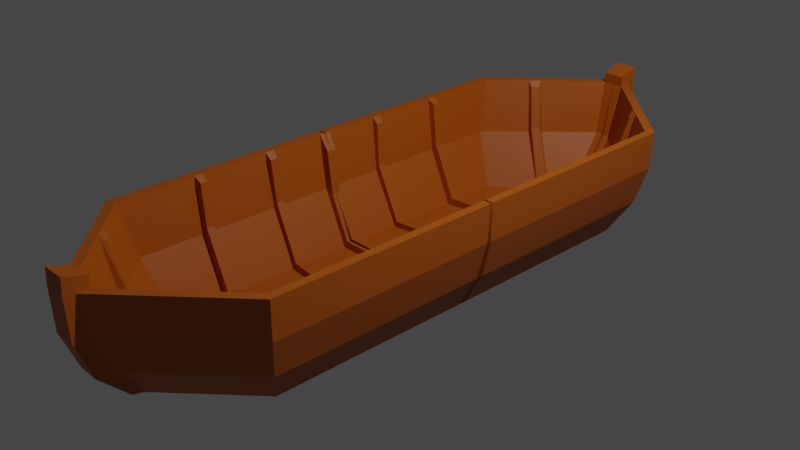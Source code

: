 # Source: RowBoat.blend  (saved by Blender 3.6.13; exported with 4.5.12 LTS)
import bpy
from mathutils import Matrix  # noqa: F401  (used for matrix-valued properties, if any)

bpy.ops.wm.read_factory_settings(use_empty=True)
scene = bpy.context.scene
scene.name = 'Scene'

# ---- collections
col_collection = bpy.data.collections.new('Collection'); scene.collection.children.link(col_collection)

# ---- materials (node trees are filled in below, after node groups)
mat_material_001 = bpy.data.materials.new('Material.001')
mat_material_001.use_transparent_shadow = False

# ---- material node trees
mat_material_001.use_nodes = True; mat_material_001.node_tree.nodes.clear()
_N = mat_material_001.node_tree.nodes; _L = mat_material_001.node_tree.links
n0 = _N.new('ShaderNodeBsdfPrincipled'); n0.name = 'Principled BSDF'; n0.location = (10, 300)
n0.distribution = 'GGX'
n0.subsurface_method = 'RANDOM_WALK_SKIN'
n0.inputs[0].default_value = (0.4385, 0.09535, 0.00147, 1.0)
n0.inputs[3].default_value = 1.45
n0.inputs[27].default_value = (0.0, 0.0, 0.0, 1.0)
n0.inputs[28].default_value = 1.0
n1 = _N.new('ShaderNodeOutputMaterial'); n1.name = 'Material Output'; n1.location = (300, 300)
_L.new(n0.outputs[0], n1.inputs[0])
n1.is_active_output = True

# ---- world
world_world = bpy.data.worlds.new('World'); scene.world = world_world
world_world.use_nodes = True; world_world.node_tree.nodes.clear()
_N = world_world.node_tree.nodes; _L = world_world.node_tree.links
n0 = _N.new('ShaderNodeOutputWorld'); n0.name = 'World Output'; n0.location = (300, 300)
n1 = _N.new('ShaderNodeBackground'); n1.name = 'Background'; n1.location = (10, 300)
n1.inputs[0].default_value = (0.05088, 0.05088, 0.05088, 1.0)
_L.new(n1.outputs[0], n0.inputs[0])
n0.is_active_output = True
world_world.color = (0.05088, 0.05088, 0.05088)
world_world.use_sun_shadow = False
world_world.sun_shadow_jitter_overblur = 0.0

# ---- cameras
cam_camera = bpy.data.cameras.new('Camera')
cam_camera.clip_end = 100.0
cam_camera.ortho_scale = 7.314

# ---- lights
light_light = bpy.data.lights.new('Light', 'POINT')
light_light.transmission_factor = 0.0
light_light.energy = 1000.0
light_light.shadow_soft_size = 0.1
light_light.shadow_maximum_resolution = 0.006
light_light.use_absolute_resolution = True

# ---- meshes
me_cube_001 = bpy.data.meshes.new('Cube.001')
me_cube_001.from_pydata([(-0.07765, -1.957, -0.6), (-0.1192, -2.327, 0.6), (0.0, -2.07, -0.6), (0.001211, -2.327, 0.6), (-0.904, 0.02412, -0.6), (-0.7913, -0.4514, -0.6), (-0.7913, -1.023, -0.6), (-0.904, -1.541, -0.6), (-1.147, -1.674, 0.6), (-1.147, -1.029, 0.6), (-1.147, -0.4541, 0.6), (-1.238, 0.005168, 0.6), (0.0, 0.02412, -0.6), (0.0, -1.594, -0.6), (-1.12, -1.648, -0.2248), (-0.112, -2.288, -0.2248), (-1.12, 0.02336, -0.2248), (-1.12, -0.4409, -0.2248), (-1.12, -1.009, -0.2248), (-0.1225, -2.397, 0.1876), (-0.1238, -2.41, 0.6), (-1.238, -1.703, 0.6), (-1.238, -0.9955, 0.6), (-1.238, -0.4491, 0.6), (-1.147, 0.007338, 0.6), (-1.225, -1.697, 0.1876), (-1.225, -0.9965, 0.1876), (-1.225, -0.437, 0.1876), (-1.225, 0.01759, 0.1876), (-0.1128, -1.594, -0.6), (0.0, -1.958, -0.6), (-0.1128, 0.02064, -0.6), (-0.7913, -1.479, -0.6), (-0.07211, -2.07, -0.6), (-0.904, -0.4514, -0.6), (-0.7913, 0.02064, -0.6), (-0.904, -1.023, -0.6), (-1.07, 0.01241, 0.0), (0.01152, -2.245, 0.0), (-0.09844, -2.245, 0.0), (-1.07, -1.577, 0.0), (-1.07, -1.026, 0.0), (-1.07, -0.4413, 0.0), (-0.1225, -2.473, 0.1664), (-0.1238, -2.486, 0.6193), (0.0, -2.486, 0.6193), (-0.112, -2.364, -0.246), (0.0, -2.364, -0.246), (4.454e-09, -2.473, 0.1664), (-0.07211, -2.146, -0.5753), (0.0, -2.146, -0.5753), (0.0, -2.404, 0.7518), (-0.1238, -2.404, 0.7518), (0.0, -2.48, 0.7869), (0.001211, -2.32, 0.7192), (-0.1192, -2.32, 0.7192), (-0.1238, -2.48, 0.7869), (-0.1128, -1.079, -0.6), (-0.1128, -0.4947, -0.6), (0.0, -1.081, -0.6), (0.0, -0.5031, -0.6), (0.0, -1.156, -0.6), (-1.07, -1.097, 0.0), (-0.1128, -1.151, -0.6), (-1.238, -1.064, 0.6), (-0.7913, -1.1, -0.6), (-1.147, -1.096, 0.6), (-1.07, -0.511, 0.0), (0.0, -0.573, -0.6), (-1.147, -0.5233, 0.6), (-0.1128, -0.5668, -0.6), (-0.7913, -0.5106, -0.6), (-1.238, -0.5185, 0.6), (-0.1128, -0.0545, -0.6), (-0.7913, -0.04365, -0.6), (-1.07, -0.04421, 0.0), (-1.147, -0.04399, 0.6), (0.0, -0.05621, -0.6), (-1.238, -0.04451, 0.6), (-0.2139, 0.006674, -0.5288), (-0.7583, 0.01051, -0.5288), (-1.044, -0.03563, 0.4339), (-1.044, 2.058e-06, 0.4339), (-0.9822, 0.001857, -0.04747), (0.001269, 0.01087, -0.5288), (-0.9822, -0.03359, -0.04747), (-0.2139, -0.04006, -0.5288), (-0.7583, -0.0352, -0.5288), (0.001269, -0.04284, -0.5288), (-1.078, -0.5161, 0.5325), (-1.078, -0.4613, 0.5325), (-1.037, -0.4487, 0.06257), (-0.7578, -0.4552, -0.5374), (-1.037, -0.5036, 0.06257), (-0.1124, -0.5028, -0.5374), (0.0003189, -0.512, -0.5374), (0.0003189, -0.564, -0.5374), (-0.1124, -0.5587, -0.5374), (-0.7578, -0.5068, -0.5374), (-1.074, -1.087, 0.5429), (-1.074, -1.038, 0.5429), (-1.019, -1.033, 0.07822), (-0.7396, -1.032, -0.5218), (-1.019, -1.089, 0.07822), (-0.1059, -1.082, -0.5218), (0.006904, -1.092, -0.5218), (0.006904, -1.146, -0.5218), (-0.1059, -1.147, -0.5218), (-0.7396, -1.091, -0.5218), (-0.09898, -1.737, -0.6), (-0.3747, -1.758, -0.6), (-0.6677, -1.854, 0.0), (-0.7732, -1.911, 0.6), (-0.2699, -1.828, -0.6), (-0.0924, -1.805, -0.6), (-0.6689, -1.977, 0.6), (-0.5572, -1.93, 0.0), (-0.0924, -1.805, -0.6), (-0.09898, -1.737, -0.6), (-0.5572, -1.93, 0.0), (-0.6677, -1.854, 0.0), (-0.6689, -1.977, 0.6), (-0.7732, -1.911, 0.6), (-0.3747, -1.758, -0.6), (-0.2699, -1.828, -0.6), (0.0, -1.793, -0.6), (0.0, -1.724, -0.6), (-0.7238, -2.029, 0.6), (-0.8265, -1.964, 0.6), (-0.1142, -1.791, -0.5351), (-0.1182, -1.75, -0.5351), (-0.5373, -1.888, 0.06486), (-0.607, -1.841, 0.06486), (-0.6501, -1.937, 0.5368), (-0.7114, -1.898, 0.5368), (-0.3782, -1.768, -0.5351), (-0.3035, -1.818, -0.5351), (0.0, -1.741, -0.5509), (0.0, -1.776, -0.5509)], [], [(0, 30, 125, 114), (37, 24, 82, 83), (19, 20, 127, 128, 21, 25), (25, 21, 64, 22, 26), (26, 22, 72, 23, 27), (27, 23, 78, 11, 28), (7, 33, 15, 14), (33, 2, 50, 49), (4, 34, 17, 16), (34, 36, 18, 17), (36, 7, 14, 18), (1, 115, 127, 20), (8, 66, 64, 21), (9, 69, 72, 22), (10, 76, 78, 23), (44, 45, 53, 56), (15, 19, 25, 14), (14, 25, 26, 18), (18, 26, 27, 17), (17, 27, 28, 16), (0, 114, 113), (29, 13, 61, 63), (32, 110, 113, 0, 33, 7), (33, 0, 30, 2), (35, 74, 5, 34, 4), (5, 71, 6, 36, 34), (6, 65, 32, 7, 36), (42, 5, 74, 75), (39, 38, 30, 0), (39, 0, 113, 116), (40, 32, 65, 62), (41, 6, 71, 67), (9, 41, 67, 69), (8, 40, 62, 66), (1, 39, 116, 115), (1, 3, 38, 39), (10, 42, 75, 76), (48, 45, 44, 43), (49, 50, 47, 46), (47, 48, 43, 46), (20, 19, 43, 44), (19, 15, 46, 43), (15, 33, 49, 46), (54, 55, 52, 51), (51, 52, 56, 53), (3, 1, 55, 54), (20, 44, 56, 52), (1, 20, 52, 55), (59, 105, 106, 61), (5, 42, 91, 92), (59, 57, 70, 68), (60, 58, 73, 77), (65, 32, 29, 63), (6, 102, 104, 57), (64, 66, 9, 22), (62, 65, 108, 103), (63, 107, 108, 65), (10, 69, 89, 90), (71, 70, 57, 6), (67, 71, 98, 93), (58, 94, 95, 60), (72, 69, 10, 23), (74, 73, 58, 5), (24, 76, 81, 82), (73, 86, 87, 74), (35, 37, 83, 80), (79, 80, 87, 86), (78, 76, 24, 11), (81, 85, 83, 82), (85, 87, 80, 83), (88, 84, 79, 86), (76, 75, 85, 81), (75, 74, 87, 85), (12, 84, 88, 77), (77, 88, 86, 73), (35, 80, 79, 31), (31, 79, 84, 12), (92, 98, 97, 94), (93, 98, 92, 91), (89, 93, 91, 90), (96, 95, 94, 97), (70, 97, 98, 71), (69, 67, 93, 89), (5, 92, 94, 58), (60, 95, 96, 68), (42, 10, 90, 91), (68, 96, 97, 70), (102, 108, 107, 104), (106, 105, 104, 107), (99, 103, 101, 100), (103, 108, 102, 101), (61, 106, 107, 63), (57, 104, 105, 59), (41, 9, 100, 101), (6, 41, 101, 102), (9, 66, 99, 100), (66, 62, 103, 99), (112, 111, 40, 8), (111, 110, 32, 40), (109, 29, 32, 110), (116, 113, 124, 119), (112, 115, 121, 122), (110, 111, 120, 123), (117, 129, 136, 124), (122, 121, 133, 134), (123, 135, 130, 118), (110, 123, 118, 109), (111, 112, 122, 120), (114, 117, 124, 113), (115, 116, 119, 121), (109, 118, 117, 114), (119, 124, 136, 131), (133, 131, 132, 134), (126, 13, 29, 109), (127, 115, 112, 128), (128, 112, 8, 21), (131, 136, 135, 132), (129, 130, 135, 136), (125, 138, 129, 117), (120, 122, 134, 132), (137, 126, 118, 130), (125, 126, 137, 138), (121, 119, 131, 133), (123, 120, 132, 135), (130, 129, 138, 137), (118, 126, 125, 117), (117, 124, 123, 118), (65, 6, 57, 63), (63, 57, 59, 106), (70, 71, 5, 58), (58, 60, 68, 70), (73, 74, 35, 31), (31, 12, 77, 73)])
_uv = me_cube_001.uv_layers.new(name='UVMap')
_uv.uv.foreach_set('vector', [0.2451, 0.737, 0.0, 0.0, 0.1131, 0.323, 0.2412, 0.7274, 0.0, 0.0, 0.0, 0.0, 0.0, 0.0, 0.0, 0.0, 0.5391, 0.0, 0.625, 0.0, 0.625, 0.01924, 0.625, 0.02253, 0.625, 0.03571, 0.5391, 0.03571, 0.5391, 0.03571, 0.625, 0.03571, 0.625, 0.06797, 0.625, 0.07143, 0.5391, 0.07143, 0.5391, 0.07143, 0.625, 0.07143, 0.625, 0.09552, 0.625, 0.09902, 0.5391, 0.09997, 0.5391, 0.09997, 0.625, 0.09902, 0.625, 0.1311, 0.625, 0.1351, 0.5391, 0.1349, 0.137, 0.711, 0.241, 0.744, 0.2375, 0.75, 0.125, 0.7143, 0.241, 0.744, 0.25, 0.744, 0.25, 0.744, 0.241, 0.744, 0.137, 0.6131, 0.137, 0.6429, 0.125, 0.6469, 0.125, 0.6142, 0.137, 0.6429, 0.137, 0.6786, 0.125, 0.6786, 0.125, 0.6469, 0.137, 0.6786, 0.137, 0.711, 0.125, 0.7143, 0.125, 0.6786, 0.7603, 0.7462, 0.8175, 0.728, 0.8231, 0.7308, 0.7625, 0.75, 0.8673, 0.7122, 0.8673, 0.6821, 0.875, 0.682, 0.875, 0.7143, 0.8673, 0.6786, 0.8673, 0.6522, 0.875, 0.6545, 0.875, 0.6786, 0.8673, 0.6486, 0.8673, 0.6177, 0.875, 0.6189, 0.875, 0.651, 0.625, 0.8875, 0.625, 0.875, 0.625, 0.875, 0.625, 0.8875, 0.4532, 0.0, 0.5391, 0.0, 0.5391, 0.03571, 0.4532, 0.03571, 0.4532, 0.03571, 0.5391, 0.03571, 0.5391, 0.07143, 0.4532, 0.07143, 0.4532, 0.07143, 0.5391, 0.07143, 0.5391, 0.09997, 0.4532, 0.1031, 0.4532, 0.1031, 0.5391, 0.09997, 0.5391, 0.1349, 0.4532, 0.1358, 0.2451, 0.737, 0.2412, 0.7274, 0.2198, 0.7289, 0.2359, 0.7143, 0.25, 0.7143, 0.25, 0.6869, 0.2359, 0.6884, 0.1511, 0.7071, 0.206, 0.7245, 0.2198, 0.7289, 0.2451, 0.737, 0.241, 0.744, 0.137, 0.711, 0.241, 0.744, 0.2451, 0.737, 0.0, 0.0, 0.25, 0.744, 0.1511, 0.6202, 0.1511, 0.6233, 0.1511, 0.6429, 0.137, 0.6429, 0.137, 0.6131, 0.1511, 0.6429, 0.1511, 0.6466, 0.1511, 0.6786, 0.137, 0.6786, 0.137, 0.6429, 0.1511, 0.6786, 0.1511, 0.6834, 0.1511, 0.7071, 0.137, 0.711, 0.137, 0.6786, 0.0, 0.0, 0.0, 0.0, 0.0, 0.0, 0.0, 0.0, 0.5027, 0.7416, 0.375, 0.3731, 0.0, 0.0, 0.2451, 0.737, 0.0, 0.0, 0.0, 0.0, 0.0, 0.0, 0.0, 0.0, 0.0, 0.0, 0.0, 0.0, 0.0, 0.0, 0.0, 0.0, 0.0, 0.0, 0.0, 0.0, 0.0, 0.0, 0.0, 0.0, 0.0, 0.0, 0.0, 0.0, 0.0, 0.0, 0.0, 0.0, 0.0, 0.0, 0.0, 0.0, 0.0, 0.0, 0.0, 0.0, 0.0, 0.0, 0.0, 0.0, 0.0, 0.0, 0.0, 0.0, 0.7603, 0.7462, 0.75, 0.7462, 0.375, 0.3731, 0.5027, 0.7416, 0.0, 0.0, 0.0, 0.0, 0.0, 0.0, 0.0, 0.0, 0.5391, 0.875, 0.625, 0.875, 0.625, 0.8875, 0.5391, 0.8875, 0.241, 0.744, 0.25, 0.744, 0.25, 0.75, 0.2375, 0.75, 0.4532, 0.875, 0.5391, 0.875, 0.5391, 0.8875, 0.4532, 0.8875, 0.625, 0.0, 0.5391, 0.0, 0.5391, 0.0, 0.625, 0.0, 0.5391, 0.0, 0.4532, 0.0, 0.4532, 0.0, 0.5391, 0.0, 0.2375, 0.75, 0.241, 0.744, 0.241, 0.744, 0.2375, 0.75, 0.75, 0.7462, 0.7603, 0.7462, 0.7625, 0.75, 0.75, 0.75, 0.75, 0.75, 0.7625, 0.75, 0.7625, 0.75, 0.75, 0.75, 0.75, 0.7462, 0.7603, 0.7462, 0.7603, 0.7462, 0.75, 0.7462, 0.625, 0.0, 0.625, 0.0, 0.625, 0.0, 0.625, 0.0, 0.7603, 0.7462, 0.7625, 0.75, 0.7625, 0.75, 0.7603, 0.7462, 0.0, 0.0, 0.0, 0.0, 0.0, 0.0, 0.0, 0.0, 0.0, 0.0, 0.0, 0.0, 0.0, 0.0, 0.0, 0.0, 0.25, 0.6822, 0.2359, 0.6842, 0.2359, 0.6544, 0.25, 0.6505, 0.25, 0.6461, 0.2359, 0.6502, 0.2359, 0.6246, 0.25, 0.6182, 0.1511, 0.6834, 0.1511, 0.7071, 0.2359, 0.7143, 0.2359, 0.6884, 0.1511, 0.6786, 0.1511, 0.6786, 0.2359, 0.6842, 0.2359, 0.6842, 0.875, 0.682, 0.8673, 0.6821, 0.8673, 0.6786, 0.875, 0.6786, 0.0, 0.0, 0.0, 0.0, 0.0, 0.0, 0.0, 0.0, 0.2359, 0.6884, 0.2359, 0.6884, 0.1511, 0.6834, 0.1511, 0.6834, 0.8673, 0.6486, 0.8673, 0.6522, 0.8673, 0.6522, 0.8673, 0.6486, 0.1511, 0.6466, 0.2359, 0.6544, 0.2359, 0.6842, 0.1511, 0.6786, 0.0, 0.0, 0.0, 0.0, 0.0, 0.0, 0.0, 0.0, 0.2359, 0.6502, 0.2359, 0.6502, 0.25, 0.6461, 0.25, 0.6461, 0.875, 0.6545, 0.8673, 0.6522, 0.8673, 0.6486, 0.875, 0.651, 0.1511, 0.6233, 0.2359, 0.6246, 0.2359, 0.6502, 0.1511, 0.6429, 0.8673, 0.6138, 0.8673, 0.6177, 0.8673, 0.6177, 0.8673, 0.6138, 0.2359, 0.6246, 0.2359, 0.6246, 0.1511, 0.6233, 0.1511, 0.6233, 0.0, 0.0, 0.0, 0.0, 0.0, 0.0, 0.0, 0.0, 0.2359, 0.6202, 0.1511, 0.6202, 0.1511, 0.6233, 0.2359, 0.6246, 0.875, 0.6189, 0.8673, 0.6177, 0.8673, 0.6138, 0.875, 0.6149, 0.0, 0.0, 0.0, 0.0, 0.0, 0.0, 0.0, 0.0, 0.0, 0.0, 0.0, 0.0, 0.0, 0.0, 0.0, 0.0, 0.25, 0.6182, 0.25, 0.6131, 0.2359, 0.6202, 0.2359, 0.6246, 0.0, 0.0, 0.0, 0.0, 0.0, 0.0, 0.0, 0.0, 0.0, 0.0, 0.0, 0.0, 0.0, 0.0, 0.0, 0.0, 0.0, 0.0, 0.0, 0.0, 0.0, 0.0, 0.0, 0.0, 0.25, 0.6182, 0.25, 0.6182, 0.2359, 0.6246, 0.2359, 0.6246, 0.0, 0.0, 0.0, 0.0, 0.0, 0.0, 0.0, 0.0, 0.0, 0.0, 0.0, 0.0, 0.0, 0.0, 0.0, 0.0, 0.1511, 0.6429, 0.1511, 0.6466, 0.2359, 0.6544, 0.2359, 0.6502, 0.0, 0.0, 0.0, 0.0, 0.0, 0.0, 0.0, 0.0, 0.0, 0.0, 0.0, 0.0, 0.0, 0.0, 0.0, 0.0, 0.25, 0.6505, 0.25, 0.6461, 0.2359, 0.6502, 0.2359, 0.6544, 0.2359, 0.6544, 0.2359, 0.6544, 0.1511, 0.6466, 0.1511, 0.6466, 0.0, 0.0, 0.0, 0.0, 0.0, 0.0, 0.0, 0.0, 0.1511, 0.6429, 0.1511, 0.6429, 0.2359, 0.6502, 0.2359, 0.6502, 0.0, 0.0, 0.0, 0.0, 0.0, 0.0, 0.0, 0.0, 0.0, 0.0, 0.0, 0.0, 0.0, 0.0, 0.0, 0.0, 0.25, 0.6505, 0.25, 0.6505, 0.2359, 0.6544, 0.2359, 0.6544, 0.1511, 0.6786, 0.1511, 0.6834, 0.2359, 0.6884, 0.2359, 0.6842, 0.25, 0.6869, 0.25, 0.6822, 0.2359, 0.6842, 0.2359, 0.6884, 0.0, 0.0, 0.0, 0.0, 0.0, 0.0, 0.0, 0.0, 0.0, 0.0, 0.0, 0.0, 0.0, 0.0, 0.0, 0.0, 0.25, 0.6869, 0.25, 0.6869, 0.2359, 0.6884, 0.2359, 0.6884, 0.2359, 0.6842, 0.2359, 0.6842, 0.25, 0.6822, 0.25, 0.6822, 0.0, 0.0, 0.0, 0.0, 0.0, 0.0, 0.0, 0.0, 0.0, 0.0, 0.0, 0.0, 0.0, 0.0, 0.0, 0.0, 0.8673, 0.6786, 0.8673, 0.6821, 0.8673, 0.6821, 0.8673, 0.6786, 0.0, 0.0, 0.0, 0.0, 0.0, 0.0, 0.0, 0.0, 0.0, 0.0, 0.0, 0.0, 0.0, 0.0, 0.0, 0.0, 0.0, 0.0, 0.0, 0.0, 0.0, 0.0, 0.0, 0.0, 0.2395, 0.7232, 0.2359, 0.7143, 0.1511, 0.7071, 0.206, 0.7245, 0.0, 0.0, 0.0, 0.0, 0.0, 0.0, 0.0, 0.0, 0.8284, 0.7245, 0.8175, 0.728, 0.8175, 0.728, 0.8284, 0.7245, 0.0, 0.0, 0.0, 0.0, 0.0, 0.0, 0.0, 0.0, 0.2412, 0.7274, 0.2412, 0.7274, 0.2198, 0.7289, 0.2198, 0.7289, 0.8284, 0.7245, 0.8175, 0.728, 0.8175, 0.728, 0.8284, 0.7245, 0.206, 0.7245, 0.206, 0.7245, 0.2395, 0.7232, 0.2395, 0.7232, 0.206, 0.7245, 0.206, 0.7245, 0.2395, 0.7232, 0.2395, 0.7232, 0.0, 0.0, 0.0, 0.0, 0.0, 0.0, 0.0, 0.0, 0.2412, 0.7274, 0.2412, 0.7274, 0.2198, 0.7289, 0.2198, 0.7289, 0.0, 0.0, 0.0, 0.0, 0.0, 0.0, 0.0, 0.0, 0.2395, 0.7232, 0.2395, 0.7232, 0.2412, 0.7274, 0.2412, 0.7274, 0.0, 0.0, 0.0, 0.0, 0.0, 0.0, 0.0, 0.0, 0.0, 0.0, 0.0, 0.0, 0.0, 0.0, 0.0, 0.0, 0.161, 0.4601, 0.25, 0.7143, 0.2359, 0.7143, 0.2395, 0.7232, 0.8231, 0.7308, 0.8175, 0.728, 0.8284, 0.7245, 0.8335, 0.7275, 0.8335, 0.7275, 0.8284, 0.7245, 0.8673, 0.7122, 0.875, 0.7143, 0.0, 0.0, 0.0, 0.0, 0.0, 0.0, 0.0, 0.0, 0.2412, 0.7274, 0.2395, 0.7232, 0.206, 0.7245, 0.2198, 0.7289, 0.0, 0.0, 0.0, 0.0, 0.2412, 0.7274, 0.2412, 0.7274, 0.0, 0.0, 0.0, 0.0, 0.0, 0.0, 0.0, 0.0, 0.0, 0.0, 0.0, 0.0, 0.2395, 0.7232, 0.2395, 0.7232, 0.0, 0.0, 0.0, 0.0, 0.0, 0.0, 0.0, 0.0, 0.0, 0.0, 0.0, 0.0, 0.0, 0.0, 0.0, 0.0, 0.0, 0.0, 0.0, 0.0, 0.0, 0.0, 0.0, 0.0, 0.2395, 0.7232, 0.2412, 0.7274, 0.0, 0.0, 0.0, 0.0, 0.2395, 0.7232, 0.0, 0.0, 0.0, 0.0, 0.2412, 0.7274, 0.0, 0.0, 0.0, 0.0, 0.0, 0.0, 0.0, 0.0, 0.0, 0.0, 0.0, 0.0, 0.0, 0.0, 0.0, 0.0, 0.0, 0.0, 0.0, 0.0, 0.0, 0.0, 0.0, 0.0, 0.0, 0.0, 0.0, 0.0, 0.0, 0.0, 0.0, 0.0, 0.0, 0.0, 0.0, 0.0, 0.0, 0.0, 0.0, 0.0, 0.0, 0.0, 0.0, 0.0, 0.0, 0.0, 0.0, 0.0, 0.0, 0.0, 0.0, 0.0, 0.0, 0.0, 0.0, 0.0])
me_cube_001.materials.append(mat_material_001)
me_cube_001.update()

# ---- objects
ob_light = bpy.data.objects.new('Light', light_light)
ob_camera = bpy.data.objects.new('Camera', cam_camera)
ob_cube = bpy.data.objects.new('Cube', me_cube_001)

# ---- transforms, parenting, visibility, modifiers, constraints
ob_light.location = (4.076, 1.005, 5.904)
ob_light.rotation_euler = (0.6503, 0.05522, 1.866)
ob_light.lock_rotations_4d = False
ob_light.empty_display_type = 'ARROWS'
ob_light.color = (0.0, 0.0, 0.0, 0.0)
ob_light.lineart.crease_threshold = 0.0
ob_camera.location = (7.359, -6.926, 4.958)
ob_camera.rotation_euler = (1.109, 0.0, 0.8149)
ob_camera.lock_rotations_4d = False
ob_camera.empty_display_type = 'ARROWS'
ob_camera.color = (0.0, 0.0, 0.0, 0.0)
ob_camera.display_type = 'WIRE'
ob_camera.lineart.crease_threshold = 0.0
ob_cube.location = (0.0, 0.0, 0.0)
ob_cube.scale = (1.0, 1.492, 1.0)
_m = ob_cube.modifiers.new('Mirror', 'MIRROR')
_m.use_axis = (True, True, False)

# ---- collection membership
col_collection.objects.link(ob_light)
col_collection.objects.link(ob_camera)
col_collection.objects.link(ob_cube)

# ---- scene / render settings (as saved in the file)
scene.camera = ob_camera
scene.frame_start = 1; scene.frame_end = 250; scene.frame_set(28)
scene.render.engine = 'BLENDER_EEVEE_NEXT'
scene.cycles.sampling_pattern = 'TABULATED_SOBOL'
scene.view_settings.view_transform = 'Filmic'
bpy.context.view_layer.update()
